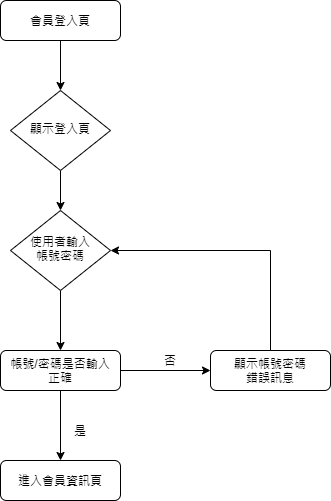

The diagram above was exported from draw.io. Its source (the exported page's mxGraphModel, read from the mxfile embedded in the PNG):
<mxGraphModel dx="782" dy="437" grid="1" gridSize="10" guides="1" tooltips="1" connect="1" arrows="1" fold="1" page="1" pageScale="1" pageWidth="827" pageHeight="1169" math="0" shadow="0">
  <root>
    <mxCell id="WIyWlLk6GJQsqaUBKTNV-0" />
    <mxCell id="WIyWlLk6GJQsqaUBKTNV-1" parent="WIyWlLk6GJQsqaUBKTNV-0" />
    <mxCell id="SpYCqioEEdRpN34SbmDD-3" style="edgeStyle=orthogonalEdgeStyle;rounded=0;orthogonalLoop=1;jettySize=auto;html=1;exitX=0.5;exitY=1;exitDx=0;exitDy=0;entryX=0.5;entryY=0;entryDx=0;entryDy=0;" parent="WIyWlLk6GJQsqaUBKTNV-1" source="WIyWlLk6GJQsqaUBKTNV-3" target="WIyWlLk6GJQsqaUBKTNV-6" edge="1">
      <mxGeometry relative="1" as="geometry" />
    </mxCell>
    <mxCell id="WIyWlLk6GJQsqaUBKTNV-3" value="會員登入頁" style="rounded=1;whiteSpace=wrap;html=1;fontSize=12;glass=0;strokeWidth=1;shadow=0;" parent="WIyWlLk6GJQsqaUBKTNV-1" vertex="1">
      <mxGeometry x="160" y="80" width="120" height="40" as="geometry" />
    </mxCell>
    <mxCell id="SpYCqioEEdRpN34SbmDD-4" style="edgeStyle=orthogonalEdgeStyle;rounded=0;orthogonalLoop=1;jettySize=auto;html=1;exitX=0.5;exitY=1;exitDx=0;exitDy=0;entryX=0.5;entryY=0;entryDx=0;entryDy=0;" parent="WIyWlLk6GJQsqaUBKTNV-1" source="WIyWlLk6GJQsqaUBKTNV-6" target="WIyWlLk6GJQsqaUBKTNV-10" edge="1">
      <mxGeometry relative="1" as="geometry" />
    </mxCell>
    <mxCell id="WIyWlLk6GJQsqaUBKTNV-6" value="顯示登入頁" style="rhombus;whiteSpace=wrap;html=1;shadow=0;fontFamily=Helvetica;fontSize=12;align=center;strokeWidth=1;spacing=6;spacingTop=-4;" parent="WIyWlLk6GJQsqaUBKTNV-1" vertex="1">
      <mxGeometry x="170" y="170" width="100" height="80" as="geometry" />
    </mxCell>
    <mxCell id="SpYCqioEEdRpN34SbmDD-5" style="edgeStyle=orthogonalEdgeStyle;rounded=0;orthogonalLoop=1;jettySize=auto;html=1;exitX=0.5;exitY=1;exitDx=0;exitDy=0;entryX=0.5;entryY=0;entryDx=0;entryDy=0;" parent="WIyWlLk6GJQsqaUBKTNV-1" source="WIyWlLk6GJQsqaUBKTNV-10" target="WIyWlLk6GJQsqaUBKTNV-11" edge="1">
      <mxGeometry relative="1" as="geometry" />
    </mxCell>
    <mxCell id="WIyWlLk6GJQsqaUBKTNV-10" value="使用者輸入&lt;br&gt;帳號密碼" style="rhombus;whiteSpace=wrap;html=1;shadow=0;fontFamily=Helvetica;fontSize=12;align=center;strokeWidth=1;spacing=6;spacingTop=-4;" parent="WIyWlLk6GJQsqaUBKTNV-1" vertex="1">
      <mxGeometry x="170" y="290" width="100" height="80" as="geometry" />
    </mxCell>
    <mxCell id="SpYCqioEEdRpN34SbmDD-1" value="" style="edgeStyle=orthogonalEdgeStyle;rounded=0;orthogonalLoop=1;jettySize=auto;html=1;" parent="WIyWlLk6GJQsqaUBKTNV-1" source="WIyWlLk6GJQsqaUBKTNV-11" target="SpYCqioEEdRpN34SbmDD-0" edge="1">
      <mxGeometry relative="1" as="geometry" />
    </mxCell>
    <mxCell id="SpYCqioEEdRpN34SbmDD-2" style="edgeStyle=orthogonalEdgeStyle;rounded=0;orthogonalLoop=1;jettySize=auto;html=1;exitX=1;exitY=0.5;exitDx=0;exitDy=0;entryX=0;entryY=0.5;entryDx=0;entryDy=0;" parent="WIyWlLk6GJQsqaUBKTNV-1" source="WIyWlLk6GJQsqaUBKTNV-11" target="WIyWlLk6GJQsqaUBKTNV-12" edge="1">
      <mxGeometry relative="1" as="geometry" />
    </mxCell>
    <mxCell id="WIyWlLk6GJQsqaUBKTNV-11" value="帳號/密碼是否輸入&lt;br&gt;正確" style="rounded=1;whiteSpace=wrap;html=1;fontSize=12;glass=0;strokeWidth=1;shadow=0;" parent="WIyWlLk6GJQsqaUBKTNV-1" vertex="1">
      <mxGeometry x="160" y="430" width="120" height="40" as="geometry" />
    </mxCell>
    <mxCell id="SpYCqioEEdRpN34SbmDD-6" style="edgeStyle=orthogonalEdgeStyle;rounded=0;orthogonalLoop=1;jettySize=auto;html=1;exitX=0.5;exitY=0;exitDx=0;exitDy=0;entryX=1;entryY=0.5;entryDx=0;entryDy=0;" parent="WIyWlLk6GJQsqaUBKTNV-1" source="WIyWlLk6GJQsqaUBKTNV-12" target="WIyWlLk6GJQsqaUBKTNV-10" edge="1">
      <mxGeometry relative="1" as="geometry" />
    </mxCell>
    <mxCell id="WIyWlLk6GJQsqaUBKTNV-12" value="顯示帳號密碼&lt;br&gt;錯誤訊息" style="rounded=1;whiteSpace=wrap;html=1;fontSize=12;glass=0;strokeWidth=1;shadow=0;" parent="WIyWlLk6GJQsqaUBKTNV-1" vertex="1">
      <mxGeometry x="370" y="430" width="120" height="40" as="geometry" />
    </mxCell>
    <mxCell id="SpYCqioEEdRpN34SbmDD-0" value="進入會員資訊頁" style="whiteSpace=wrap;html=1;rounded=1;shadow=0;strokeWidth=1;glass=0;" parent="WIyWlLk6GJQsqaUBKTNV-1" vertex="1">
      <mxGeometry x="160" y="540" width="120" height="40" as="geometry" />
    </mxCell>
    <mxCell id="SpYCqioEEdRpN34SbmDD-7" value="是" style="text;html=1;strokeColor=none;fillColor=none;align=center;verticalAlign=middle;whiteSpace=wrap;rounded=0;" parent="WIyWlLk6GJQsqaUBKTNV-1" vertex="1">
      <mxGeometry x="220" y="500" width="40" height="20" as="geometry" />
    </mxCell>
    <mxCell id="SpYCqioEEdRpN34SbmDD-8" value="否" style="text;html=1;strokeColor=none;fillColor=none;align=center;verticalAlign=middle;whiteSpace=wrap;rounded=0;" parent="WIyWlLk6GJQsqaUBKTNV-1" vertex="1">
      <mxGeometry x="310" y="430" width="40" height="20" as="geometry" />
    </mxCell>
  </root>
</mxGraphModel>